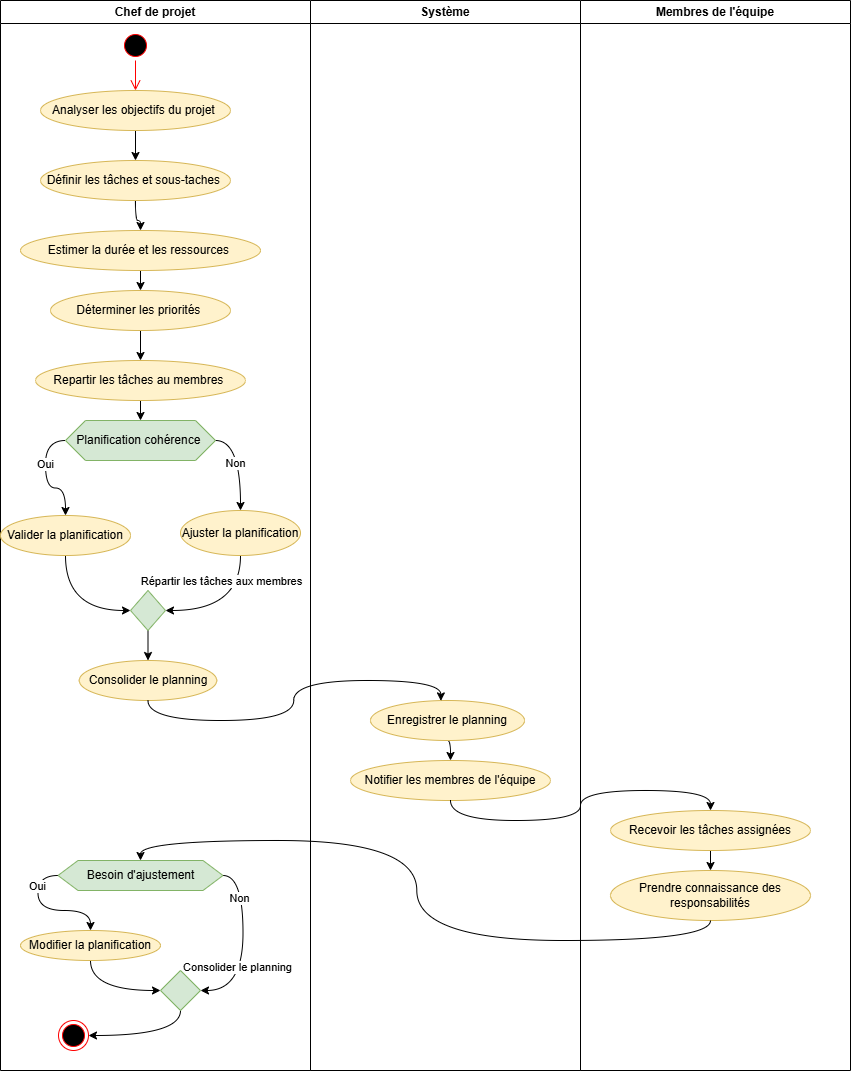

The diagram above was exported from draw.io. Its source (the exported page's mxGraphModel, read from the mxfile embedded in the PNG):
<mxGraphModel dx="1042" dy="708" grid="1" gridSize="10" guides="1" tooltips="1" connect="1" arrows="1" fold="1" page="1" pageScale="1" pageWidth="827" pageHeight="1169" math="0" shadow="0">
  <root>
    <mxCell id="0" />
    <mxCell id="1" parent="0" />
    <mxCell id="o4EfHT-YkMot3PwUpICL-1" parent="1" style="swimlane;whiteSpace=wrap;html=1;" value="Chef de projet" vertex="1">
      <mxGeometry height="1070" width="310" x="10" y="50" as="geometry" />
    </mxCell>
    <mxCell id="o4EfHT-YkMot3PwUpICL-6" parent="o4EfHT-YkMot3PwUpICL-1" style="ellipse;html=1;shape=startState;fillColor=#000000;strokeColor=#ff0000;" value="" vertex="1">
      <mxGeometry height="30" width="30" x="120" y="30" as="geometry" />
    </mxCell>
    <mxCell id="o4EfHT-YkMot3PwUpICL-7" edge="1" parent="o4EfHT-YkMot3PwUpICL-1" source="o4EfHT-YkMot3PwUpICL-6" style="edgeStyle=orthogonalEdgeStyle;html=1;verticalAlign=bottom;endArrow=open;endSize=8;strokeColor=#ff0000;rounded=0;curved=1;entryX=0.5;entryY=0;entryDx=0;entryDy=0;" target="o4EfHT-YkMot3PwUpICL-8" value="">
      <mxGeometry relative="1" as="geometry">
        <mxPoint x="135" y="120" as="targetPoint" />
      </mxGeometry>
    </mxCell>
    <mxCell id="o4EfHT-YkMot3PwUpICL-10" edge="1" parent="o4EfHT-YkMot3PwUpICL-1" source="o4EfHT-YkMot3PwUpICL-8" style="edgeStyle=orthogonalEdgeStyle;curved=1;rounded=0;orthogonalLoop=1;jettySize=auto;html=1;" target="o4EfHT-YkMot3PwUpICL-9" value="">
      <mxGeometry relative="1" as="geometry" />
    </mxCell>
    <mxCell id="o4EfHT-YkMot3PwUpICL-8" parent="o4EfHT-YkMot3PwUpICL-1" style="ellipse;whiteSpace=wrap;html=1;fillColor=#fff2cc;strokeColor=#d6b656;" value="Analyser les objectifs du projet&amp;nbsp;" vertex="1">
      <mxGeometry height="40" width="190" x="40" y="90" as="geometry" />
    </mxCell>
    <mxCell id="o4EfHT-YkMot3PwUpICL-12" edge="1" parent="o4EfHT-YkMot3PwUpICL-1" source="o4EfHT-YkMot3PwUpICL-9" style="edgeStyle=orthogonalEdgeStyle;curved=1;rounded=0;orthogonalLoop=1;jettySize=auto;html=1;" target="o4EfHT-YkMot3PwUpICL-11" value="">
      <mxGeometry relative="1" as="geometry" />
    </mxCell>
    <mxCell id="o4EfHT-YkMot3PwUpICL-9" parent="o4EfHT-YkMot3PwUpICL-1" style="ellipse;whiteSpace=wrap;html=1;fillColor=#fff2cc;strokeColor=#d6b656;" value="Définir les tâches et sous-taches&amp;nbsp;" vertex="1">
      <mxGeometry height="40" width="190" x="40" y="160" as="geometry" />
    </mxCell>
    <mxCell id="o4EfHT-YkMot3PwUpICL-14" edge="1" parent="o4EfHT-YkMot3PwUpICL-1" source="o4EfHT-YkMot3PwUpICL-11" style="edgeStyle=orthogonalEdgeStyle;curved=1;rounded=0;orthogonalLoop=1;jettySize=auto;html=1;" target="o4EfHT-YkMot3PwUpICL-13" value="">
      <mxGeometry relative="1" as="geometry" />
    </mxCell>
    <mxCell id="o4EfHT-YkMot3PwUpICL-11" parent="o4EfHT-YkMot3PwUpICL-1" style="ellipse;whiteSpace=wrap;html=1;fillColor=#fff2cc;strokeColor=#d6b656;" value="Estimer la durée et les ressources&amp;nbsp;" vertex="1">
      <mxGeometry height="40" width="240" x="20" y="230" as="geometry" />
    </mxCell>
    <mxCell id="o4EfHT-YkMot3PwUpICL-16" edge="1" parent="o4EfHT-YkMot3PwUpICL-1" source="o4EfHT-YkMot3PwUpICL-13" style="edgeStyle=orthogonalEdgeStyle;curved=1;rounded=0;orthogonalLoop=1;jettySize=auto;html=1;" target="o4EfHT-YkMot3PwUpICL-15" value="">
      <mxGeometry relative="1" as="geometry" />
    </mxCell>
    <mxCell id="o4EfHT-YkMot3PwUpICL-13" parent="o4EfHT-YkMot3PwUpICL-1" style="ellipse;whiteSpace=wrap;html=1;fillColor=#fff2cc;strokeColor=#d6b656;" value="Déterminer les priorités&amp;nbsp;" vertex="1">
      <mxGeometry height="40" width="180" x="50" y="290" as="geometry" />
    </mxCell>
    <mxCell id="o4EfHT-YkMot3PwUpICL-18" edge="1" parent="o4EfHT-YkMot3PwUpICL-1" source="o4EfHT-YkMot3PwUpICL-15" style="edgeStyle=orthogonalEdgeStyle;curved=1;rounded=0;orthogonalLoop=1;jettySize=auto;html=1;exitX=0.5;exitY=1;exitDx=0;exitDy=0;entryX=0.5;entryY=0;entryDx=0;entryDy=0;" target="o4EfHT-YkMot3PwUpICL-17">
      <mxGeometry relative="1" as="geometry" />
    </mxCell>
    <mxCell id="o4EfHT-YkMot3PwUpICL-15" parent="o4EfHT-YkMot3PwUpICL-1" style="ellipse;whiteSpace=wrap;html=1;fillColor=#fff2cc;strokeColor=#d6b656;" value="Repartir les tâches au membres&amp;nbsp;" vertex="1">
      <mxGeometry height="40" width="210" x="35" y="360" as="geometry" />
    </mxCell>
    <mxCell id="o4EfHT-YkMot3PwUpICL-21" edge="1" parent="o4EfHT-YkMot3PwUpICL-1" source="o4EfHT-YkMot3PwUpICL-17" style="edgeStyle=orthogonalEdgeStyle;curved=1;rounded=0;orthogonalLoop=1;jettySize=auto;html=1;exitX=0;exitY=0.5;exitDx=0;exitDy=0;entryX=0.5;entryY=0;entryDx=0;entryDy=0;" target="o4EfHT-YkMot3PwUpICL-19">
      <mxGeometry relative="1" as="geometry" />
    </mxCell>
    <mxCell id="o4EfHT-YkMot3PwUpICL-28" connectable="0" parent="o4EfHT-YkMot3PwUpICL-21" style="edgeLabel;html=1;align=center;verticalAlign=middle;resizable=0;points=[];" value="Oui" vertex="1">
      <mxGeometry relative="1" x="-0.2591" y="-1" as="geometry">
        <mxPoint as="offset" />
      </mxGeometry>
    </mxCell>
    <mxCell id="o4EfHT-YkMot3PwUpICL-22" edge="1" parent="o4EfHT-YkMot3PwUpICL-1" source="o4EfHT-YkMot3PwUpICL-17" style="edgeStyle=orthogonalEdgeStyle;curved=1;rounded=0;orthogonalLoop=1;jettySize=auto;html=1;exitX=1;exitY=0.5;exitDx=0;exitDy=0;entryX=0.5;entryY=0;entryDx=0;entryDy=0;" target="o4EfHT-YkMot3PwUpICL-20">
      <mxGeometry relative="1" as="geometry" />
    </mxCell>
    <mxCell id="o4EfHT-YkMot3PwUpICL-27" connectable="0" parent="o4EfHT-YkMot3PwUpICL-22" style="edgeLabel;html=1;align=center;verticalAlign=middle;resizable=0;points=[];" value="Non" vertex="1">
      <mxGeometry relative="1" x="-0.0189" y="-6" as="geometry">
        <mxPoint as="offset" />
      </mxGeometry>
    </mxCell>
    <mxCell id="o4EfHT-YkMot3PwUpICL-17" parent="o4EfHT-YkMot3PwUpICL-1" style="shape=hexagon;perimeter=hexagonPerimeter2;whiteSpace=wrap;html=1;fixedSize=1;fillColor=#d5e8d4;strokeColor=#82b366;" value="Planification cohérence&amp;nbsp;" vertex="1">
      <mxGeometry height="40" width="150" x="65" y="420" as="geometry" />
    </mxCell>
    <mxCell id="o4EfHT-YkMot3PwUpICL-24" edge="1" parent="o4EfHT-YkMot3PwUpICL-1" source="o4EfHT-YkMot3PwUpICL-19" style="edgeStyle=orthogonalEdgeStyle;curved=1;rounded=0;orthogonalLoop=1;jettySize=auto;html=1;exitX=0.5;exitY=1;exitDx=0;exitDy=0;entryX=0;entryY=0.5;entryDx=0;entryDy=0;" target="o4EfHT-YkMot3PwUpICL-23">
      <mxGeometry relative="1" as="geometry" />
    </mxCell>
    <mxCell id="o4EfHT-YkMot3PwUpICL-19" parent="o4EfHT-YkMot3PwUpICL-1" style="ellipse;whiteSpace=wrap;html=1;fillColor=#fff2cc;strokeColor=#d6b656;" value="Valider la planification" vertex="1">
      <mxGeometry height="40" width="130" y="515" as="geometry" />
    </mxCell>
    <mxCell id="o4EfHT-YkMot3PwUpICL-25" edge="1" parent="o4EfHT-YkMot3PwUpICL-1" source="o4EfHT-YkMot3PwUpICL-20" style="edgeStyle=orthogonalEdgeStyle;curved=1;rounded=0;orthogonalLoop=1;jettySize=auto;html=1;exitX=0.5;exitY=1;exitDx=0;exitDy=0;entryX=1;entryY=0.5;entryDx=0;entryDy=0;" target="o4EfHT-YkMot3PwUpICL-23">
      <mxGeometry relative="1" as="geometry" />
    </mxCell>
    <mxCell id="o4EfHT-YkMot3PwUpICL-26" connectable="0" parent="o4EfHT-YkMot3PwUpICL-25" style="edgeLabel;html=1;align=center;verticalAlign=middle;resizable=0;points=[];" value="Répartir les tâches aux membres" vertex="1">
      <mxGeometry relative="1" x="-0.5292" y="-6" as="geometry">
        <mxPoint x="-14" y="-6" as="offset" />
      </mxGeometry>
    </mxCell>
    <mxCell id="o4EfHT-YkMot3PwUpICL-20" parent="o4EfHT-YkMot3PwUpICL-1" style="ellipse;whiteSpace=wrap;html=1;fillColor=#fff2cc;strokeColor=#d6b656;" value="Ajuster la planification" vertex="1">
      <mxGeometry height="45" width="120" x="180" y="510" as="geometry" />
    </mxCell>
    <mxCell id="o4EfHT-YkMot3PwUpICL-30" edge="1" parent="o4EfHT-YkMot3PwUpICL-1" source="o4EfHT-YkMot3PwUpICL-23" style="edgeStyle=orthogonalEdgeStyle;curved=1;rounded=0;orthogonalLoop=1;jettySize=auto;html=1;exitX=0.5;exitY=1;exitDx=0;exitDy=0;entryX=0.5;entryY=0;entryDx=0;entryDy=0;" target="o4EfHT-YkMot3PwUpICL-29">
      <mxGeometry relative="1" as="geometry" />
    </mxCell>
    <mxCell id="o4EfHT-YkMot3PwUpICL-23" parent="o4EfHT-YkMot3PwUpICL-1" style="rhombus;whiteSpace=wrap;html=1;fillColor=#d5e8d4;strokeColor=#82b366;" value="" vertex="1">
      <mxGeometry height="40" width="35" x="130" y="590" as="geometry" />
    </mxCell>
    <mxCell id="o4EfHT-YkMot3PwUpICL-29" parent="o4EfHT-YkMot3PwUpICL-1" style="ellipse;whiteSpace=wrap;html=1;fillColor=#fff2cc;strokeColor=#d6b656;" value="Consolider le planning" vertex="1">
      <mxGeometry height="40" width="137.5" x="78.75" y="660" as="geometry" />
    </mxCell>
    <mxCell id="o4EfHT-YkMot3PwUpICL-41" edge="1" parent="o4EfHT-YkMot3PwUpICL-1" source="o4EfHT-YkMot3PwUpICL-39" style="edgeStyle=orthogonalEdgeStyle;curved=1;rounded=0;orthogonalLoop=1;jettySize=auto;html=1;exitX=0;exitY=0.5;exitDx=0;exitDy=0;entryX=0.5;entryY=0;entryDx=0;entryDy=0;" target="o4EfHT-YkMot3PwUpICL-40">
      <mxGeometry relative="1" as="geometry" />
    </mxCell>
    <mxCell id="o4EfHT-YkMot3PwUpICL-50" connectable="0" parent="o4EfHT-YkMot3PwUpICL-41" style="edgeLabel;html=1;align=center;verticalAlign=middle;resizable=0;points=[];" value="Oui" vertex="1">
      <mxGeometry relative="1" x="-0.5357" y="-1" as="geometry">
        <mxPoint as="offset" />
      </mxGeometry>
    </mxCell>
    <mxCell id="o4EfHT-YkMot3PwUpICL-43" edge="1" parent="o4EfHT-YkMot3PwUpICL-1" source="o4EfHT-YkMot3PwUpICL-39" style="edgeStyle=orthogonalEdgeStyle;curved=1;rounded=0;orthogonalLoop=1;jettySize=auto;html=1;exitX=1;exitY=0.5;exitDx=0;exitDy=0;entryX=1;entryY=0.5;entryDx=0;entryDy=0;" target="o4EfHT-YkMot3PwUpICL-42">
      <mxGeometry relative="1" as="geometry" />
    </mxCell>
    <mxCell id="o4EfHT-YkMot3PwUpICL-44" connectable="0" parent="o4EfHT-YkMot3PwUpICL-43" style="edgeLabel;html=1;align=center;verticalAlign=middle;resizable=0;points=[];" value="Non" vertex="1">
      <mxGeometry relative="1" x="-0.5313" y="-4" as="geometry">
        <mxPoint as="offset" />
      </mxGeometry>
    </mxCell>
    <mxCell id="o4EfHT-YkMot3PwUpICL-45" connectable="0" parent="o4EfHT-YkMot3PwUpICL-43" style="edgeLabel;html=1;align=center;verticalAlign=middle;resizable=0;points=[];" value="Consolider le planning" vertex="1">
      <mxGeometry relative="1" x="0.2462" y="-6" as="geometry">
        <mxPoint as="offset" />
      </mxGeometry>
    </mxCell>
    <mxCell id="o4EfHT-YkMot3PwUpICL-39" parent="o4EfHT-YkMot3PwUpICL-1" style="shape=hexagon;perimeter=hexagonPerimeter2;whiteSpace=wrap;html=1;fixedSize=1;fillColor=#d5e8d4;strokeColor=#82b366;" value="Besoin d'ajustement" vertex="1">
      <mxGeometry height="30" width="165" x="57.5" y="860" as="geometry" />
    </mxCell>
    <mxCell id="o4EfHT-YkMot3PwUpICL-46" edge="1" parent="o4EfHT-YkMot3PwUpICL-1" source="o4EfHT-YkMot3PwUpICL-40" style="edgeStyle=orthogonalEdgeStyle;curved=1;rounded=0;orthogonalLoop=1;jettySize=auto;html=1;exitX=0.5;exitY=1;exitDx=0;exitDy=0;entryX=0;entryY=0.5;entryDx=0;entryDy=0;" target="o4EfHT-YkMot3PwUpICL-42">
      <mxGeometry relative="1" as="geometry" />
    </mxCell>
    <mxCell id="o4EfHT-YkMot3PwUpICL-40" parent="o4EfHT-YkMot3PwUpICL-1" style="ellipse;whiteSpace=wrap;html=1;fillColor=#fff2cc;strokeColor=#d6b656;" value="Modifier la planification" vertex="1">
      <mxGeometry height="30" width="140" x="20" y="930" as="geometry" />
    </mxCell>
    <mxCell id="o4EfHT-YkMot3PwUpICL-48" edge="1" parent="o4EfHT-YkMot3PwUpICL-1" source="o4EfHT-YkMot3PwUpICL-42" style="edgeStyle=orthogonalEdgeStyle;curved=1;rounded=0;orthogonalLoop=1;jettySize=auto;html=1;exitX=0.5;exitY=1;exitDx=0;exitDy=0;entryX=1;entryY=0.5;entryDx=0;entryDy=0;" target="o4EfHT-YkMot3PwUpICL-47">
      <mxGeometry relative="1" as="geometry" />
    </mxCell>
    <mxCell id="o4EfHT-YkMot3PwUpICL-42" parent="o4EfHT-YkMot3PwUpICL-1" style="rhombus;whiteSpace=wrap;html=1;fillColor=#d5e8d4;strokeColor=#82b366;" value="" vertex="1">
      <mxGeometry height="40" width="40" x="160" y="970" as="geometry" />
    </mxCell>
    <mxCell id="o4EfHT-YkMot3PwUpICL-47" parent="o4EfHT-YkMot3PwUpICL-1" style="ellipse;html=1;shape=endState;fillColor=#000000;strokeColor=#ff0000;" value="" vertex="1">
      <mxGeometry height="30" width="30" x="58" y="1020" as="geometry" />
    </mxCell>
    <mxCell id="o4EfHT-YkMot3PwUpICL-2" parent="1" style="swimlane;whiteSpace=wrap;html=1;" value="Système" vertex="1">
      <mxGeometry height="1070" width="270" x="320" y="50" as="geometry" />
    </mxCell>
    <mxCell id="o4EfHT-YkMot3PwUpICL-34" edge="1" parent="o4EfHT-YkMot3PwUpICL-2" source="o4EfHT-YkMot3PwUpICL-31" style="edgeStyle=orthogonalEdgeStyle;curved=1;rounded=0;orthogonalLoop=1;jettySize=auto;html=1;exitX=0.5;exitY=1;exitDx=0;exitDy=0;entryX=0.5;entryY=0;entryDx=0;entryDy=0;" target="o4EfHT-YkMot3PwUpICL-33">
      <mxGeometry relative="1" as="geometry" />
    </mxCell>
    <mxCell id="o4EfHT-YkMot3PwUpICL-31" parent="o4EfHT-YkMot3PwUpICL-2" style="ellipse;whiteSpace=wrap;html=1;fillColor=#fff2cc;strokeColor=#d6b656;" value="Enregistrer le planning" vertex="1">
      <mxGeometry height="40" width="154" x="60" y="700" as="geometry" />
    </mxCell>
    <mxCell id="o4EfHT-YkMot3PwUpICL-33" parent="o4EfHT-YkMot3PwUpICL-2" style="ellipse;whiteSpace=wrap;html=1;fillColor=#fff2cc;strokeColor=#d6b656;" value="Notifier les membres de l'équipe" vertex="1">
      <mxGeometry height="40" width="200" x="40" y="760" as="geometry" />
    </mxCell>
    <mxCell id="o4EfHT-YkMot3PwUpICL-4" parent="1" style="swimlane;whiteSpace=wrap;html=1;" value="Membres de l'équipe" vertex="1">
      <mxGeometry height="1070" width="270" x="590" y="50" as="geometry" />
    </mxCell>
    <mxCell id="o4EfHT-YkMot3PwUpICL-38" edge="1" parent="o4EfHT-YkMot3PwUpICL-4" source="o4EfHT-YkMot3PwUpICL-35" style="edgeStyle=orthogonalEdgeStyle;curved=1;rounded=0;orthogonalLoop=1;jettySize=auto;html=1;exitX=0.5;exitY=1;exitDx=0;exitDy=0;entryX=0.5;entryY=0;entryDx=0;entryDy=0;" target="o4EfHT-YkMot3PwUpICL-36">
      <mxGeometry relative="1" as="geometry" />
    </mxCell>
    <mxCell id="o4EfHT-YkMot3PwUpICL-35" parent="o4EfHT-YkMot3PwUpICL-4" style="ellipse;whiteSpace=wrap;html=1;fillColor=#fff2cc;strokeColor=#d6b656;" value="Recevoir les tâches assignées" vertex="1">
      <mxGeometry height="40" width="200" x="30" y="810" as="geometry" />
    </mxCell>
    <mxCell id="o4EfHT-YkMot3PwUpICL-36" parent="o4EfHT-YkMot3PwUpICL-4" style="ellipse;whiteSpace=wrap;html=1;fillColor=#fff2cc;strokeColor=#d6b656;" value="Prendre connaissance des responsabilités" vertex="1">
      <mxGeometry height="50" width="200" x="30" y="870" as="geometry" />
    </mxCell>
    <mxCell id="o4EfHT-YkMot3PwUpICL-32" edge="1" parent="1" source="o4EfHT-YkMot3PwUpICL-29" style="edgeStyle=orthogonalEdgeStyle;curved=1;rounded=0;orthogonalLoop=1;jettySize=auto;html=1;exitX=0.5;exitY=1;exitDx=0;exitDy=0;entryX=0.457;entryY=0.01;entryDx=0;entryDy=0;entryPerimeter=0;" target="o4EfHT-YkMot3PwUpICL-31">
      <mxGeometry relative="1" as="geometry" />
    </mxCell>
    <mxCell id="o4EfHT-YkMot3PwUpICL-37" edge="1" parent="1" source="o4EfHT-YkMot3PwUpICL-33" style="edgeStyle=orthogonalEdgeStyle;curved=1;rounded=0;orthogonalLoop=1;jettySize=auto;html=1;exitX=0.5;exitY=1;exitDx=0;exitDy=0;entryX=0.5;entryY=0;entryDx=0;entryDy=0;" target="o4EfHT-YkMot3PwUpICL-35">
      <mxGeometry relative="1" as="geometry" />
    </mxCell>
    <mxCell id="o4EfHT-YkMot3PwUpICL-49" edge="1" parent="1" source="o4EfHT-YkMot3PwUpICL-36" style="edgeStyle=orthogonalEdgeStyle;curved=1;rounded=0;orthogonalLoop=1;jettySize=auto;html=1;exitX=0.5;exitY=1;exitDx=0;exitDy=0;entryX=0.5;entryY=0;entryDx=0;entryDy=0;" target="o4EfHT-YkMot3PwUpICL-39">
      <mxGeometry relative="1" as="geometry" />
    </mxCell>
  </root>
</mxGraphModel>